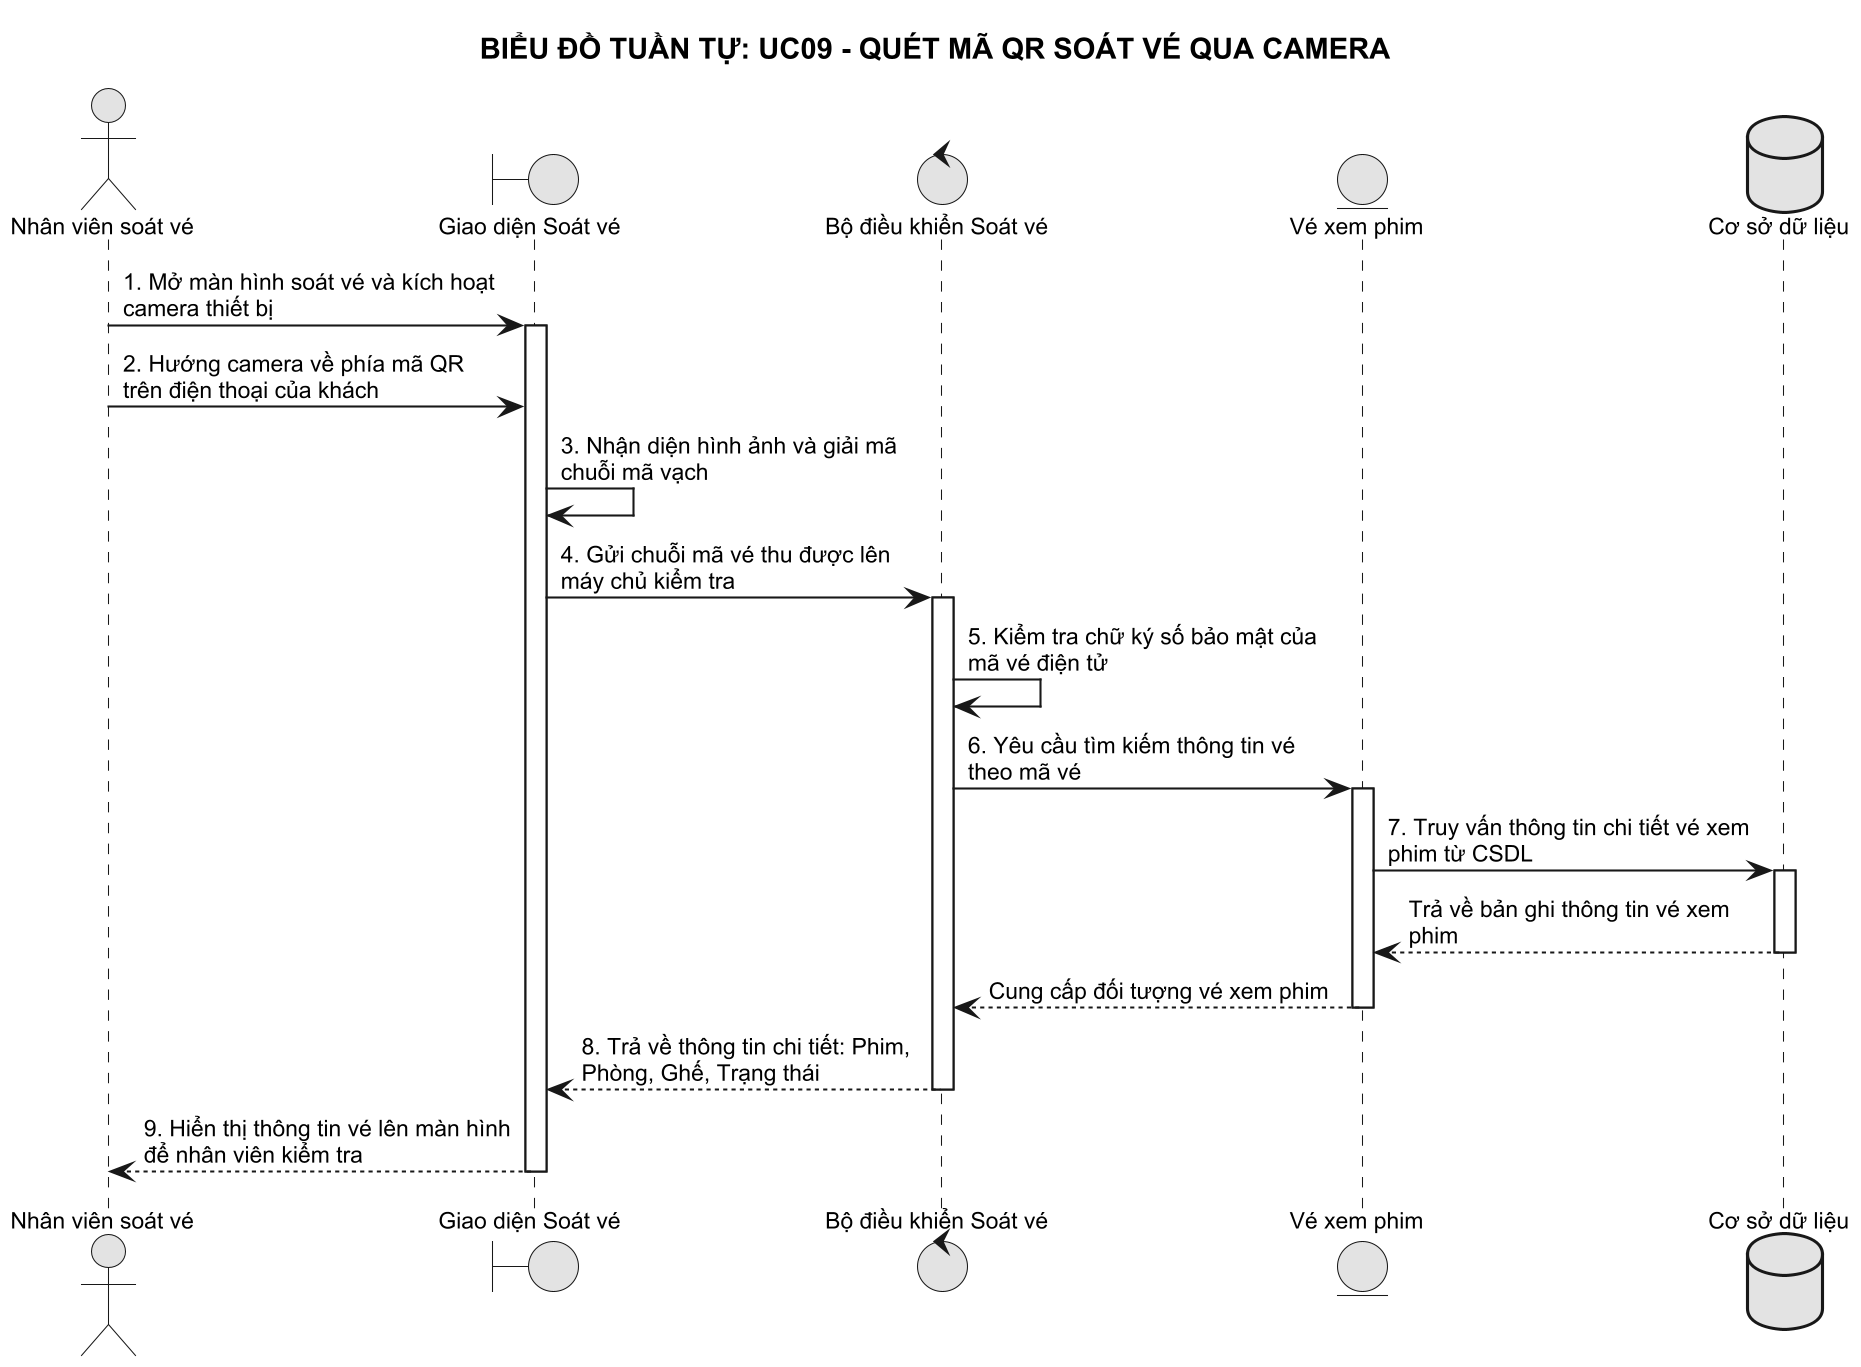

The diagram above was rendered by PlantUML. Its source (embedded in the PNG):
@startuml
!pragma max_image_size 8192
skinparam monochrome true
skinparam shadowing false
skinparam defaultFontName Arial
skinparam defaultFontSize 11
skinparam maxMessageSize 180
skinparam dpi 200

title BIỂU ĐỒ TUẦN TỰ: UC09 - QUÉT MÃ QR SOÁT VÉ QUA CAMERA

actor "Nhân viên soát vé" as Staff
boundary "Giao diện Soát vé" as UI_Scan
control "Bộ điều khiển Soát vé" as Ctrl
entity "Vé xem phim" as ModelTicket
database "Cơ sở dữ liệu" as DB

Staff -> UI_Scan: 1. Mở màn hình soát vé và kích hoạt camera thiết bị
activate UI_Scan

Staff -> UI_Scan: 2. Hướng camera về phía mã QR trên điện thoại của khách
UI_Scan -> UI_Scan: 3. Nhận diện hình ảnh và giải mã chuỗi mã vạch
UI_Scan -> Ctrl: 4. Gửi chuỗi mã vé thu được lên máy chủ kiểm tra
activate Ctrl

Ctrl -> Ctrl: 5. Kiểm tra chữ ký số bảo mật của mã vé điện tử
Ctrl -> ModelTicket: 6. Yêu cầu tìm kiếm thông tin vé theo mã vé
activate ModelTicket

ModelTicket -> DB: 7. Truy vấn thông tin chi tiết vé xem phim từ CSDL
activate DB
DB --> ModelTicket: Trả về bản ghi thông tin vé xem phim
deactivate DB

ModelTicket --> Ctrl: Cung cấp đối tượng vé xem phim
deactivate ModelTicket

Ctrl --> UI_Scan: 8. Trả về thông tin chi tiết: Phim, Phòng, Ghế, Trạng thái
deactivate Ctrl

UI_Scan --> Staff: 9. Hiển thị thông tin vé lên màn hình để nhân viên kiểm tra
deactivate UI_Scan
@enduml